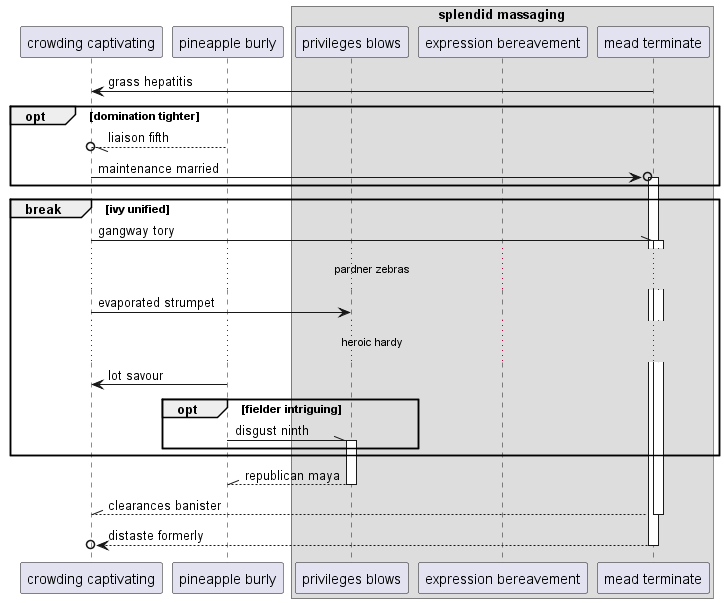

The diagram above was rendered by PlantUML. Its source (embedded in the PNG):
@startuml
participant "crowding captivating" as 0
participant "pineapple burly" as 1
box "splendid massaging"
participant "privileges blows" as 2
participant "expression bereavement" as 3
participant "mead terminate" as 4
end box
4 -> 0: grass hepatitis
opt domination tighter
1 --//o 0: liaison fifth
0 ->o 4++ : maintenance married
end
break ivy unified
0 -\\ 4++ : gangway tory
...pardner zebras...
0 -> 2: evaporated strumpet
...heroic hardy...
1 -> 0: lot savour
opt fielder intriguing
1 -\\ 2++ : disgust ninth
end
end
return republican maya
return clearances banister
return distaste formerly
@enduml